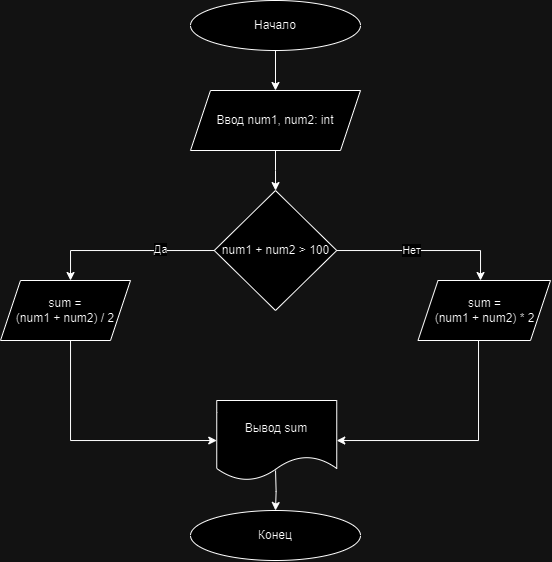

The diagram above was exported from draw.io. Its source (the exported page's mxGraphModel, read from the mxfile embedded in the PNG):
<mxGraphModel dx="701" dy="399" grid="1" gridSize="10" guides="1" tooltips="1" connect="1" arrows="1" fold="1" page="1" pageScale="1" pageWidth="827" pageHeight="1169" math="0" shadow="0">
  <root>
    <mxCell id="0" />
    <mxCell id="1" parent="0" />
    <mxCell id="67HM63Q8GTUIwLoU55VN-34" value="" style="edgeStyle=orthogonalEdgeStyle;rounded=0;orthogonalLoop=1;jettySize=auto;html=1;" edge="1" parent="1" source="67HM63Q8GTUIwLoU55VN-1" target="67HM63Q8GTUIwLoU55VN-3">
      <mxGeometry relative="1" as="geometry" />
    </mxCell>
    <mxCell id="67HM63Q8GTUIwLoU55VN-1" value="Начало" style="ellipse;whiteSpace=wrap;html=1;" vertex="1" parent="1">
      <mxGeometry x="320" y="10" width="170" height="50" as="geometry" />
    </mxCell>
    <mxCell id="67HM63Q8GTUIwLoU55VN-35" value="" style="edgeStyle=orthogonalEdgeStyle;rounded=0;orthogonalLoop=1;jettySize=auto;html=1;" edge="1" parent="1" source="67HM63Q8GTUIwLoU55VN-3" target="67HM63Q8GTUIwLoU55VN-7">
      <mxGeometry relative="1" as="geometry" />
    </mxCell>
    <mxCell id="67HM63Q8GTUIwLoU55VN-3" value="Ввод num1, num2: int" style="shape=parallelogram;perimeter=parallelogramPerimeter;whiteSpace=wrap;html=1;fixedSize=1;" vertex="1" parent="1">
      <mxGeometry x="320" y="100" width="170" height="60" as="geometry" />
    </mxCell>
    <mxCell id="67HM63Q8GTUIwLoU55VN-24" value="" style="edgeStyle=orthogonalEdgeStyle;rounded=0;orthogonalLoop=1;jettySize=auto;html=1;" edge="1" parent="1" source="67HM63Q8GTUIwLoU55VN-7" target="67HM63Q8GTUIwLoU55VN-23">
      <mxGeometry relative="1" as="geometry">
        <Array as="points">
          <mxPoint x="610" y="260" />
        </Array>
      </mxGeometry>
    </mxCell>
    <mxCell id="67HM63Q8GTUIwLoU55VN-37" value="Нет" style="edgeLabel;html=1;align=center;verticalAlign=middle;resizable=0;points=[];" vertex="1" connectable="0" parent="67HM63Q8GTUIwLoU55VN-24">
      <mxGeometry x="-0.1396" y="-4" relative="1" as="geometry">
        <mxPoint y="-4" as="offset" />
      </mxGeometry>
    </mxCell>
    <mxCell id="67HM63Q8GTUIwLoU55VN-26" value="" style="edgeStyle=orthogonalEdgeStyle;rounded=0;orthogonalLoop=1;jettySize=auto;html=1;" edge="1" parent="1" source="67HM63Q8GTUIwLoU55VN-7" target="67HM63Q8GTUIwLoU55VN-25">
      <mxGeometry relative="1" as="geometry">
        <Array as="points">
          <mxPoint x="200" y="260" />
        </Array>
      </mxGeometry>
    </mxCell>
    <mxCell id="67HM63Q8GTUIwLoU55VN-36" value="Да" style="edgeLabel;html=1;align=center;verticalAlign=middle;resizable=0;points=[];" vertex="1" connectable="0" parent="67HM63Q8GTUIwLoU55VN-26">
      <mxGeometry x="-0.3698" y="-1" relative="1" as="geometry">
        <mxPoint as="offset" />
      </mxGeometry>
    </mxCell>
    <mxCell id="67HM63Q8GTUIwLoU55VN-7" value="num1 + num2 &amp;gt; 100" style="rhombus;whiteSpace=wrap;html=1;" vertex="1" parent="1">
      <mxGeometry x="343.75" y="200" width="122.5" height="120" as="geometry" />
    </mxCell>
    <mxCell id="67HM63Q8GTUIwLoU55VN-29" style="edgeStyle=orthogonalEdgeStyle;rounded=0;orthogonalLoop=1;jettySize=auto;html=1;" edge="1" parent="1" source="67HM63Q8GTUIwLoU55VN-23" target="67HM63Q8GTUIwLoU55VN-27">
      <mxGeometry relative="1" as="geometry">
        <Array as="points">
          <mxPoint x="608" y="450" />
        </Array>
      </mxGeometry>
    </mxCell>
    <mxCell id="67HM63Q8GTUIwLoU55VN-23" value="sum = &lt;br&gt;(num1 + num2) * 2" style="shape=parallelogram;perimeter=parallelogramPerimeter;whiteSpace=wrap;html=1;fixedSize=1;" vertex="1" parent="1">
      <mxGeometry x="547.5" y="290" width="132.5" height="60" as="geometry" />
    </mxCell>
    <mxCell id="67HM63Q8GTUIwLoU55VN-28" style="edgeStyle=orthogonalEdgeStyle;rounded=0;orthogonalLoop=1;jettySize=auto;html=1;" edge="1" parent="1" source="67HM63Q8GTUIwLoU55VN-25" target="67HM63Q8GTUIwLoU55VN-27">
      <mxGeometry relative="1" as="geometry">
        <Array as="points">
          <mxPoint x="200" y="450" />
        </Array>
      </mxGeometry>
    </mxCell>
    <mxCell id="67HM63Q8GTUIwLoU55VN-25" value="sum =&lt;br style=&quot;border-color: var(--border-color);&quot;&gt;(num1 + num2) / 2" style="shape=parallelogram;perimeter=parallelogramPerimeter;whiteSpace=wrap;html=1;fixedSize=1;" vertex="1" parent="1">
      <mxGeometry x="130" y="290" width="130" height="60" as="geometry" />
    </mxCell>
    <mxCell id="67HM63Q8GTUIwLoU55VN-33" style="edgeStyle=orthogonalEdgeStyle;rounded=0;orthogonalLoop=1;jettySize=auto;html=1;" edge="1" parent="1">
      <mxGeometry relative="1" as="geometry">
        <mxPoint x="405" y="520" as="targetPoint" />
        <mxPoint x="405.04999999999995" y="480" as="sourcePoint" />
      </mxGeometry>
    </mxCell>
    <mxCell id="67HM63Q8GTUIwLoU55VN-27" value="Вывод sum" style="shape=document;whiteSpace=wrap;html=1;boundedLbl=1;" vertex="1" parent="1">
      <mxGeometry x="346.25" y="410" width="120" height="80" as="geometry" />
    </mxCell>
    <mxCell id="67HM63Q8GTUIwLoU55VN-32" value="Конец" style="ellipse;whiteSpace=wrap;html=1;" vertex="1" parent="1">
      <mxGeometry x="320" y="520" width="170" height="50" as="geometry" />
    </mxCell>
  </root>
</mxGraphModel>